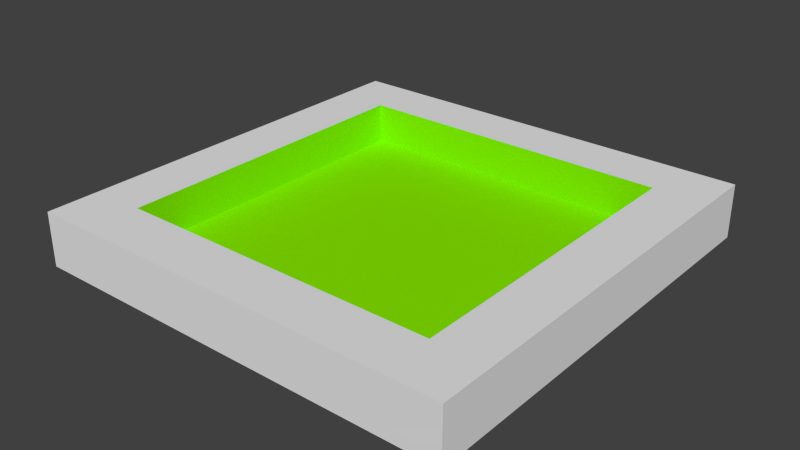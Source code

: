 # Source: Button.blend  (saved by Blender 2.76.0; exported with 4.5.12 LTS)
import bpy
from mathutils import Matrix  # noqa: F401  (used for matrix-valued properties, if any)

bpy.ops.wm.read_factory_settings(use_empty=True)
scene = bpy.context.scene
scene.name = 'Scene'

# ---- collections
col_collection_1 = bpy.data.collections.new('Collection 1'); scene.collection.children.link(col_collection_1)

# ---- materials (node trees are filled in below, after node groups)
mat_checkerboard = bpy.data.materials.new('Checkerboard')
mat_checkerboard.alpha_threshold = 0.0
mat_checkerboard.use_transparent_shadow = False
mat_checkerboard.roughness = 0.5
mat_checkerboard.specular_intensity = 0.0
mat_limeobject = bpy.data.materials.new('LimeObject')
mat_limeobject.alpha_threshold = 0.0
mat_limeobject.use_transparent_shadow = False
mat_limeobject.diffuse_color = (0.2479, 0.8, 0.0, 1.0)
mat_limeobject.roughness = 0.5
mat_limeobject.specular_intensity = 0.0

# ---- material node trees

# ---- world
world_world = bpy.data.worlds.new('World'); scene.world = world_world
world_world.color = (0.05088, 0.05088, 0.05088)
world_world.use_sun_shadow = False
world_world.sun_shadow_jitter_overblur = 0.0
world_world.cycles.sampling_method = 'MANUAL'
world_world.cycles.sample_map_resolution = 256

# ---- meshes
me_cube_001 = bpy.data.meshes.new('Cube.001')
me_cube_001.from_pydata([(-1.0, -1.0, 0.0), (-1.0, -1.0, 0.25), (-1.0, 1.0, 0.0), (-1.0, 1.0, 0.25), (1.0, -1.0, 0.0), (1.0, -1.0, 0.25), (1.0, 1.0, 0.0), (1.0, 1.0, 0.25), (-0.75, -0.75, 0.25), (-0.75, 0.75, 0.25), (0.75, 0.75, 0.25), (0.75, -0.75, 0.25), (-0.75, 0.75, 0.25), (-0.75, 0.75, 0.0625), (-0.75, -0.75, 0.25), (-0.75, -0.75, 0.0625), (0.75, -0.75, 0.0625), (0.75, -0.75, 0.25), (0.75, 0.75, 0.0625), (0.75, 0.75, 0.25)], [], [(1, 3, 2, 0), (3, 7, 6, 2), (7, 5, 4, 6), (5, 1, 0, 4), (0, 2, 6, 4), (5, 7, 10, 11), (15, 16, 18, 13), (3, 1, 8, 9), (1, 5, 11, 8), (7, 3, 9, 10), (17, 16, 15, 14), (19, 18, 16, 17), (12, 13, 18, 19), (14, 15, 13, 12)])
me_cube_001.polygons.foreach_set('material_index', [0, 0, 0, 0, 0, 0, 1, 0, 0, 0, 1, 1, 1, 1])
_uv = me_cube_001.uv_layers.new(name='UVMap')
_uv.uv.foreach_set('vector', [0.0001, 0.0001001, 0.9999, 9.998e-05, 0.9999, 0.9999, 9.998e-05, 0.9999, 0.0001, 0.0001001, 0.9999, 9.998e-05, 0.9999, 0.9999, 9.998e-05, 0.9999, 0.9999, 0.9999, 9.998e-05, 0.9999, 0.0001, 9.998e-05, 0.9999, 9.998e-05, 0.9999, 0.9999, 9.998e-05, 0.9999, 0.0001, 9.998e-05, 0.9999, 9.998e-05, 0.0001, 0.9999, 9.998e-05, 9.998e-05, 0.9999, 9.998e-05, 0.9999, 0.9999, 9.998e-05, 0.9999, 0.9999, 0.9999, 0.9999, 0.9999, 9.998e-05, 0.9999, 0.0, 0.0, 0.0, 0.0, 0.0, 0.0, 0.0, 0.0, 0.9999, 9.998e-05, 0.0001, 0.0001001, 0.0001, 0.0001001, 0.9999, 9.998e-05, 9.998e-05, 0.9999, 0.9999, 0.9999, 0.9999, 0.9999, 9.998e-05, 0.9999, 0.9999, 9.998e-05, 0.0001, 0.0001001, 0.0001, 0.0001001, 0.9999, 9.998e-05, 0.0, 0.0, 0.0, 0.0, 0.0, 0.0, 0.0, 0.0, 0.0, 0.0, 0.0, 0.0, 0.0, 0.0, 0.0, 0.0, 0.0, 0.0, 0.0, 0.0, 0.0, 0.0, 0.0, 0.0, 0.0, 0.0, 0.0, 0.0, 0.0, 0.0, 0.0, 0.0])
me_cube_001.materials.append(mat_checkerboard)
me_cube_001.materials.append(mat_limeobject)
me_cube_001.use_remesh_preserve_volume = False
me_cube_001.use_remesh_preserve_attributes = False
me_cube_001.use_mirror_vertex_groups = False
me_cube_001.update()

# ---- objects
ob_cube = bpy.data.objects.new('Cube', me_cube_001)

# ---- transforms, parenting, visibility, modifiers, constraints
ob_cube.location = (0.0, 0.0, 0.0)
ob_cube.lineart.crease_threshold = 0.0

# ---- collection membership
col_collection_1.objects.link(ob_cube)

# ---- scene / render settings (as saved in the file)
scene.frame_start = 1; scene.frame_end = 250; scene.frame_set(1)
scene.render.engine = 'BLENDER_EEVEE_NEXT'
scene.render.resolution_percentage = 50
scene.render.dither_intensity = 0.0
scene.cycles.use_denoising = False
scene.cycles.samples = 10
scene.cycles.sampling_pattern = 'TABULATED_SOBOL'
scene.cycles.light_sampling_threshold = 0.0
scene.cycles.use_adaptive_sampling = False
scene.cycles.use_light_tree = False
scene.cycles.blur_glossy = 0.0
scene.cycles.pixel_filter_type = 'GAUSSIAN'
scene.cycles.sample_clamp_indirect = 0.0
scene.view_settings.view_transform = 'Standard'
bpy.context.view_layer.update()

# ---- added for rendering (the .blend has no active camera and no usable light): camera, sun
cam_auto = bpy.data.cameras.new('AutoCamera')
cam_auto.lens = 50.0
cam_auto.sensor_width = 36.0
cam_auto.clip_end = 1000.0
ob_auto_camera = bpy.data.objects.new('AutoCamera', cam_auto)
scene.collection.objects.link(ob_auto_camera)
ob_auto_camera.location = (2.62713, -3.15256, 2.22671)
ob_auto_camera.rotation_euler = (1.09748, -7.21219e-08, 0.694738)
scene.camera = ob_auto_camera
light_auto_sun = bpy.data.lights.new('AutoSun', 'SUN')
light_auto_sun.energy = 3.0
light_auto_sun.angle = 0.0523599
ob_auto_sun = bpy.data.objects.new('AutoSun', light_auto_sun)
scene.collection.objects.link(ob_auto_sun)
ob_auto_sun.rotation_euler = (0.872665, 0.174533, 0.523599)
bpy.context.view_layer.update()
